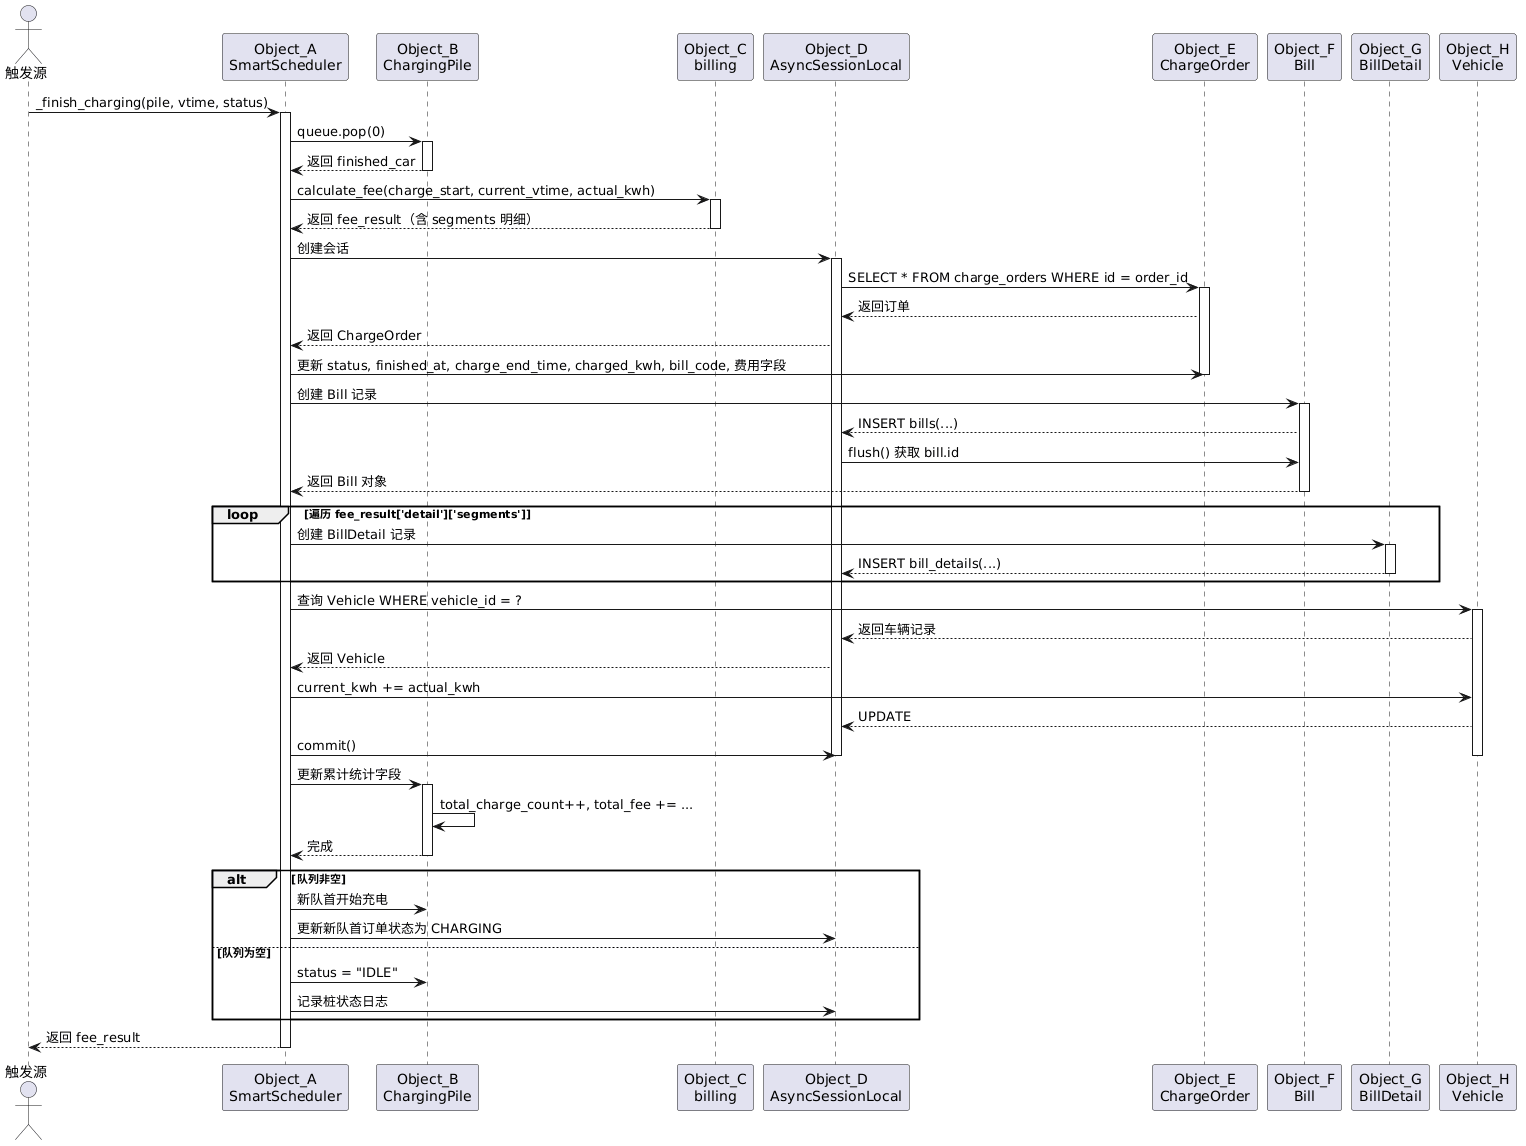

The diagram above was rendered by PlantUML. Its source (embedded in the PNG):
@startuml
actor "触发源" as Trigger
participant "Object_A\nSmartScheduler" as SS
participant "Object_B\nChargingPile" as Pile
participant "Object_C\nbilling" as Billing
participant "Object_D\nAsyncSessionLocal" as DB
participant "Object_E\nChargeOrder" as Order
participant "Object_F\nBill" as Bill
participant "Object_G\nBillDetail" as Detail
participant "Object_H\nVehicle" as Vehicle

Trigger -> SS : _finish_charging(pile, vtime, status)
activate SS

SS -> Pile : queue.pop(0)
activate Pile
Pile --> SS : 返回 finished_car
deactivate Pile

SS -> Billing : calculate_fee(charge_start, current_vtime, actual_kwh)
activate Billing
Billing --> SS : 返回 fee_result（含 segments 明细）
deactivate Billing

SS -> DB : 创建会话
activate DB

DB -> Order : SELECT * FROM charge_orders WHERE id = order_id
activate Order
Order --> DB : 返回订单
DB --> SS : 返回 ChargeOrder

SS -> Order : 更新 status, finished_at, charge_end_time, charged_kwh, bill_code, 费用字段
deactivate Order

SS -> Bill : 创建 Bill 记录
activate Bill
Bill --> DB : INSERT bills(...)
DB -> Bill : flush() 获取 bill.id
Bill --> SS : 返回 Bill 对象
deactivate Bill

loop 遍历 fee_result['detail']['segments']
    SS -> Detail : 创建 BillDetail 记录
    activate Detail
    Detail --> DB : INSERT bill_details(...)
    deactivate Detail
end

SS -> Vehicle : 查询 Vehicle WHERE vehicle_id = ?
activate Vehicle
Vehicle --> DB : 返回车辆记录
DB --> SS : 返回 Vehicle
SS -> Vehicle : current_kwh += actual_kwh
Vehicle --> DB : UPDATE
SS -> DB : commit()
deactivate Vehicle

deactivate DB

SS -> Pile : 更新累计统计字段
activate Pile
Pile -> Pile : total_charge_count++, total_fee += ...
Pile --> SS : 完成

deactivate Pile

alt 队列非空
    SS -> Pile : 新队首开始充电
    SS -> DB : 更新新队首订单状态为 CHARGING
else 队列为空
    SS -> Pile : status = "IDLE"
    SS -> DB : 记录桩状态日志
end

SS --> Trigger : 返回 fee_result
deactivate SS
@enduml